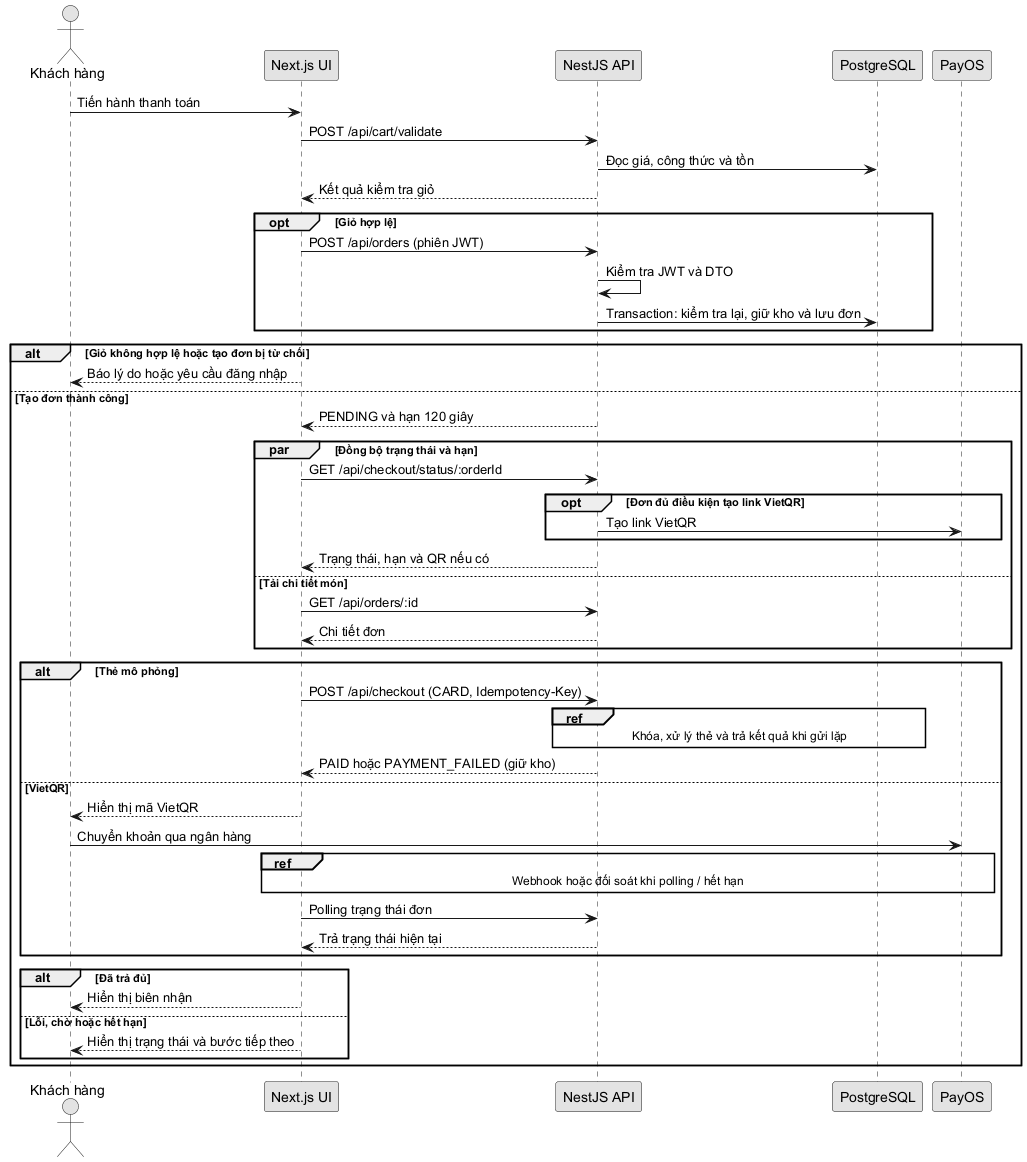

The diagram above was rendered by PlantUML. Its source (embedded in the PNG):
@startuml sequence-checkout-overview
!pragma layout smetana
skinparam monochrome true
skinparam shadowing false
skinparam defaultFontName Arial
actor "Khách hàng" as Customer
participant "Next.js UI" as UI
participant "NestJS API" as API
participant "PostgreSQL" as DB
participant "PayOS" as PayOS

Customer -> UI: Tiến hành thanh toán
UI -> API: POST /api/cart/validate
API -> DB: Đọc giá, công thức và tồn
API --> UI: Kết quả kiểm tra giỏ
opt Giỏ hợp lệ
  UI -> API: POST /api/orders (phiên JWT)
  API -> API: Kiểm tra JWT và DTO
  API -> DB: Transaction: kiểm tra lại, giữ kho và lưu đơn
end
alt Giỏ không hợp lệ hoặc tạo đơn bị từ chối
  UI --> Customer: Báo lý do hoặc yêu cầu đăng nhập
else Tạo đơn thành công
  API --> UI: PENDING và hạn 120 giây
  par Đồng bộ trạng thái và hạn
    UI -> API: GET /api/checkout/status/:orderId
    opt Đơn đủ điều kiện tạo link VietQR
      API -> PayOS: Tạo link VietQR
    end
    API --> UI: Trạng thái, hạn và QR nếu có
  else Tải chi tiết món
    UI -> API: GET /api/orders/:id
    API --> UI: Chi tiết đơn
  end
  alt Thẻ mô phỏng
    UI -> API: POST /api/checkout (CARD, Idempotency-Key)
    ref over API, DB: Khóa, xử lý thẻ và trả kết quả khi gửi lặp
    API --> UI: PAID hoặc PAYMENT_FAILED (giữ kho)
  else VietQR
    UI --> Customer: Hiển thị mã VietQR
    Customer -> PayOS: Chuyển khoản qua ngân hàng
    ref over UI, PayOS: Webhook hoặc đối soát khi polling / hết hạn
    UI -> API: Polling trạng thái đơn
    API --> UI: Trả trạng thái hiện tại
  end
  alt Đã trả đủ
    UI --> Customer: Hiển thị biên nhận
  else Lỗi, chờ hoặc hết hạn
    UI --> Customer: Hiển thị trạng thái và bước tiếp theo
  end
end
@enduml